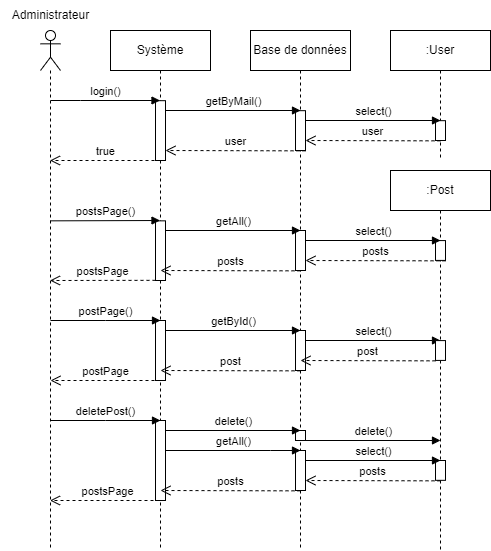

The diagram above was exported from draw.io. Its source (the exported page's mxGraphModel, read from the mxfile embedded in the PNG):
<mxGraphModel dx="1050" dy="541" grid="1" gridSize="10" guides="1" tooltips="1" connect="1" arrows="1" fold="1" page="1" pageScale="1" pageWidth="827" pageHeight="1169" math="0" shadow="0">
  <root>
    <mxCell id="0" />
    <mxCell id="1" parent="0" />
    <mxCell id="iuxFpOpuV-dw5I6PlBJN-1" value="" style="shape=umlLifeline;perimeter=lifelinePerimeter;whiteSpace=wrap;html=1;container=1;dropTarget=0;collapsible=0;recursiveResize=0;outlineConnect=0;portConstraint=eastwest;newEdgeStyle={&quot;edgeStyle&quot;:&quot;elbowEdgeStyle&quot;,&quot;elbow&quot;:&quot;vertical&quot;,&quot;curved&quot;:0,&quot;rounded&quot;:0};participant=umlActor;" parent="1" vertex="1">
      <mxGeometry x="130" y="80" width="20" height="520" as="geometry" />
    </mxCell>
    <mxCell id="iuxFpOpuV-dw5I6PlBJN-2" value="Administrateur" style="text;html=1;align=center;verticalAlign=middle;resizable=0;points=[];autosize=1;strokeColor=none;fillColor=none;" parent="1" vertex="1">
      <mxGeometry x="90" y="50" width="100" height="30" as="geometry" />
    </mxCell>
    <mxCell id="iuxFpOpuV-dw5I6PlBJN-3" value="Système" style="shape=umlLifeline;perimeter=lifelinePerimeter;whiteSpace=wrap;html=1;container=1;dropTarget=0;collapsible=0;recursiveResize=0;outlineConnect=0;portConstraint=eastwest;newEdgeStyle={&quot;edgeStyle&quot;:&quot;elbowEdgeStyle&quot;,&quot;elbow&quot;:&quot;vertical&quot;,&quot;curved&quot;:0,&quot;rounded&quot;:0};" parent="1" vertex="1">
      <mxGeometry x="200" y="80" width="100" height="520" as="geometry" />
    </mxCell>
    <mxCell id="iuxFpOpuV-dw5I6PlBJN-4" value="" style="html=1;points=[];perimeter=orthogonalPerimeter;outlineConnect=0;targetShapes=umlLifeline;portConstraint=eastwest;newEdgeStyle={&quot;edgeStyle&quot;:&quot;elbowEdgeStyle&quot;,&quot;elbow&quot;:&quot;vertical&quot;,&quot;curved&quot;:0,&quot;rounded&quot;:0};" parent="iuxFpOpuV-dw5I6PlBJN-3" vertex="1">
      <mxGeometry x="45" y="190.34" width="10" height="59.66" as="geometry" />
    </mxCell>
    <mxCell id="iuxFpOpuV-dw5I6PlBJN-5" value="" style="html=1;points=[];perimeter=orthogonalPerimeter;outlineConnect=0;targetShapes=umlLifeline;portConstraint=eastwest;newEdgeStyle={&quot;edgeStyle&quot;:&quot;elbowEdgeStyle&quot;,&quot;elbow&quot;:&quot;vertical&quot;,&quot;curved&quot;:0,&quot;rounded&quot;:0};" parent="iuxFpOpuV-dw5I6PlBJN-3" vertex="1">
      <mxGeometry x="45" y="70.17" width="10" height="59.83" as="geometry" />
    </mxCell>
    <mxCell id="iuxFpOpuV-dw5I6PlBJN-6" value="" style="html=1;points=[];perimeter=orthogonalPerimeter;outlineConnect=0;targetShapes=umlLifeline;portConstraint=eastwest;newEdgeStyle={&quot;edgeStyle&quot;:&quot;elbowEdgeStyle&quot;,&quot;elbow&quot;:&quot;vertical&quot;,&quot;curved&quot;:0,&quot;rounded&quot;:0};" parent="iuxFpOpuV-dw5I6PlBJN-3" vertex="1">
      <mxGeometry x="45" y="290" width="10" height="60" as="geometry" />
    </mxCell>
    <mxCell id="iuxFpOpuV-dw5I6PlBJN-7" value="Base de données" style="shape=umlLifeline;perimeter=lifelinePerimeter;whiteSpace=wrap;html=1;container=1;dropTarget=0;collapsible=0;recursiveResize=0;outlineConnect=0;portConstraint=eastwest;newEdgeStyle={&quot;edgeStyle&quot;:&quot;elbowEdgeStyle&quot;,&quot;elbow&quot;:&quot;vertical&quot;,&quot;curved&quot;:0,&quot;rounded&quot;:0};" parent="1" vertex="1">
      <mxGeometry x="340" y="80" width="100" height="520" as="geometry" />
    </mxCell>
    <mxCell id="iuxFpOpuV-dw5I6PlBJN-8" value="" style="html=1;points=[];perimeter=orthogonalPerimeter;outlineConnect=0;targetShapes=umlLifeline;portConstraint=eastwest;newEdgeStyle={&quot;edgeStyle&quot;:&quot;elbowEdgeStyle&quot;,&quot;elbow&quot;:&quot;vertical&quot;,&quot;curved&quot;:0,&quot;rounded&quot;:0};" parent="iuxFpOpuV-dw5I6PlBJN-7" vertex="1">
      <mxGeometry x="45" y="80.17" width="10" height="39.83" as="geometry" />
    </mxCell>
    <mxCell id="iuxFpOpuV-dw5I6PlBJN-9" value="" style="html=1;points=[];perimeter=orthogonalPerimeter;outlineConnect=0;targetShapes=umlLifeline;portConstraint=eastwest;newEdgeStyle={&quot;edgeStyle&quot;:&quot;elbowEdgeStyle&quot;,&quot;elbow&quot;:&quot;vertical&quot;,&quot;curved&quot;:0,&quot;rounded&quot;:0};" parent="iuxFpOpuV-dw5I6PlBJN-7" vertex="1">
      <mxGeometry x="45" y="200" width="10" height="40" as="geometry" />
    </mxCell>
    <mxCell id="iuxFpOpuV-dw5I6PlBJN-10" value="" style="html=1;points=[];perimeter=orthogonalPerimeter;outlineConnect=0;targetShapes=umlLifeline;portConstraint=eastwest;newEdgeStyle={&quot;edgeStyle&quot;:&quot;elbowEdgeStyle&quot;,&quot;elbow&quot;:&quot;vertical&quot;,&quot;curved&quot;:0,&quot;rounded&quot;:0};" parent="iuxFpOpuV-dw5I6PlBJN-7" vertex="1">
      <mxGeometry x="45" y="300" width="10" height="40" as="geometry" />
    </mxCell>
    <mxCell id="iuxFpOpuV-dw5I6PlBJN-11" value="getById()" style="html=1;verticalAlign=bottom;endArrow=block;edgeStyle=elbowEdgeStyle;elbow=vertical;curved=0;rounded=0;" parent="iuxFpOpuV-dw5I6PlBJN-7" edge="1">
      <mxGeometry width="80" relative="1" as="geometry">
        <mxPoint x="-85" y="300" as="sourcePoint" />
        <mxPoint x="50" y="300" as="targetPoint" />
      </mxGeometry>
    </mxCell>
    <mxCell id="iuxFpOpuV-dw5I6PlBJN-12" value="select()" style="html=1;verticalAlign=bottom;endArrow=block;edgeStyle=elbowEdgeStyle;elbow=vertical;curved=0;rounded=0;" parent="iuxFpOpuV-dw5I6PlBJN-7" source="iuxFpOpuV-dw5I6PlBJN-10" edge="1">
      <mxGeometry width="80" relative="1" as="geometry">
        <mxPoint x="60" y="310" as="sourcePoint" />
        <mxPoint x="190" y="310" as="targetPoint" />
      </mxGeometry>
    </mxCell>
    <mxCell id="iuxFpOpuV-dw5I6PlBJN-13" value="post" style="html=1;verticalAlign=bottom;endArrow=open;dashed=1;endSize=8;edgeStyle=elbowEdgeStyle;elbow=vertical;curved=0;rounded=0;" parent="iuxFpOpuV-dw5I6PlBJN-7" edge="1">
      <mxGeometry relative="1" as="geometry">
        <mxPoint x="185" y="330.34000000000003" as="sourcePoint" />
        <mxPoint x="50" y="330" as="targetPoint" />
      </mxGeometry>
    </mxCell>
    <mxCell id="iuxFpOpuV-dw5I6PlBJN-14" value="post" style="html=1;verticalAlign=bottom;endArrow=open;dashed=1;endSize=8;edgeStyle=elbowEdgeStyle;elbow=vertical;curved=0;rounded=0;" parent="iuxFpOpuV-dw5I6PlBJN-7" edge="1">
      <mxGeometry relative="1" as="geometry">
        <mxPoint x="50" y="340.34000000000003" as="sourcePoint" />
        <mxPoint x="-90" y="340" as="targetPoint" />
      </mxGeometry>
    </mxCell>
    <mxCell id="iuxFpOpuV-dw5I6PlBJN-15" value="" style="html=1;points=[];perimeter=orthogonalPerimeter;outlineConnect=0;targetShapes=umlLifeline;portConstraint=eastwest;newEdgeStyle={&quot;edgeStyle&quot;:&quot;elbowEdgeStyle&quot;,&quot;elbow&quot;:&quot;vertical&quot;,&quot;curved&quot;:0,&quot;rounded&quot;:0};" parent="iuxFpOpuV-dw5I6PlBJN-7" vertex="1">
      <mxGeometry x="-95" y="390" width="10" height="80" as="geometry" />
    </mxCell>
    <mxCell id="iuxFpOpuV-dw5I6PlBJN-16" value="" style="html=1;points=[];perimeter=orthogonalPerimeter;outlineConnect=0;targetShapes=umlLifeline;portConstraint=eastwest;newEdgeStyle={&quot;edgeStyle&quot;:&quot;elbowEdgeStyle&quot;,&quot;elbow&quot;:&quot;vertical&quot;,&quot;curved&quot;:0,&quot;rounded&quot;:0};" parent="iuxFpOpuV-dw5I6PlBJN-7" vertex="1">
      <mxGeometry x="45" y="400" width="10" height="10" as="geometry" />
    </mxCell>
    <mxCell id="iuxFpOpuV-dw5I6PlBJN-17" value="delete()" style="html=1;verticalAlign=bottom;endArrow=block;edgeStyle=elbowEdgeStyle;elbow=vertical;curved=0;rounded=0;" parent="iuxFpOpuV-dw5I6PlBJN-7" edge="1">
      <mxGeometry x="0.0074" width="80" relative="1" as="geometry">
        <mxPoint x="-85" y="400" as="sourcePoint" />
        <mxPoint x="50" y="400" as="targetPoint" />
        <mxPoint as="offset" />
      </mxGeometry>
    </mxCell>
    <mxCell id="iuxFpOpuV-dw5I6PlBJN-18" value="delete()" style="html=1;verticalAlign=bottom;endArrow=block;edgeStyle=elbowEdgeStyle;elbow=vertical;curved=0;rounded=0;" parent="iuxFpOpuV-dw5I6PlBJN-7" source="iuxFpOpuV-dw5I6PlBJN-16" edge="1">
      <mxGeometry width="80" relative="1" as="geometry">
        <mxPoint x="60" y="410" as="sourcePoint" />
        <mxPoint x="190" y="410" as="targetPoint" />
      </mxGeometry>
    </mxCell>
    <mxCell id="iuxFpOpuV-dw5I6PlBJN-19" value="posts" style="html=1;verticalAlign=bottom;endArrow=open;dashed=1;endSize=8;edgeStyle=elbowEdgeStyle;elbow=vertical;curved=0;rounded=0;" parent="iuxFpOpuV-dw5I6PlBJN-7" edge="1">
      <mxGeometry relative="1" as="geometry">
        <mxPoint x="50" y="460.34000000000003" as="sourcePoint" />
        <mxPoint x="-90" y="460" as="targetPoint" />
      </mxGeometry>
    </mxCell>
    <mxCell id="iuxFpOpuV-dw5I6PlBJN-20" value="deletePost()" style="html=1;verticalAlign=bottom;endArrow=block;edgeStyle=elbowEdgeStyle;elbow=vertical;curved=0;rounded=0;" parent="iuxFpOpuV-dw5I6PlBJN-7" edge="1">
      <mxGeometry width="80" relative="1" as="geometry">
        <mxPoint x="-200" y="390" as="sourcePoint" />
        <mxPoint x="-90" y="390" as="targetPoint" />
      </mxGeometry>
    </mxCell>
    <mxCell id="iuxFpOpuV-dw5I6PlBJN-21" value="" style="html=1;points=[];perimeter=orthogonalPerimeter;outlineConnect=0;targetShapes=umlLifeline;portConstraint=eastwest;newEdgeStyle={&quot;edgeStyle&quot;:&quot;elbowEdgeStyle&quot;,&quot;elbow&quot;:&quot;vertical&quot;,&quot;curved&quot;:0,&quot;rounded&quot;:0};" parent="iuxFpOpuV-dw5I6PlBJN-7" vertex="1">
      <mxGeometry x="45" y="420" width="10" height="40" as="geometry" />
    </mxCell>
    <mxCell id="iuxFpOpuV-dw5I6PlBJN-22" value=":User" style="shape=umlLifeline;perimeter=lifelinePerimeter;whiteSpace=wrap;html=1;container=1;dropTarget=0;collapsible=0;recursiveResize=0;outlineConnect=0;portConstraint=eastwest;newEdgeStyle={&quot;edgeStyle&quot;:&quot;elbowEdgeStyle&quot;,&quot;elbow&quot;:&quot;vertical&quot;,&quot;curved&quot;:0,&quot;rounded&quot;:0};" parent="1" vertex="1">
      <mxGeometry x="480" y="80" width="100" height="130" as="geometry" />
    </mxCell>
    <mxCell id="iuxFpOpuV-dw5I6PlBJN-23" value="" style="html=1;points=[];perimeter=orthogonalPerimeter;outlineConnect=0;targetShapes=umlLifeline;portConstraint=eastwest;newEdgeStyle={&quot;edgeStyle&quot;:&quot;elbowEdgeStyle&quot;,&quot;elbow&quot;:&quot;vertical&quot;,&quot;curved&quot;:0,&quot;rounded&quot;:0};" parent="iuxFpOpuV-dw5I6PlBJN-22" vertex="1">
      <mxGeometry x="45" y="90.17" width="10" height="19.83" as="geometry" />
    </mxCell>
    <mxCell id="iuxFpOpuV-dw5I6PlBJN-24" value="postsPage()" style="html=1;verticalAlign=bottom;endArrow=block;edgeStyle=elbowEdgeStyle;elbow=vertical;curved=0;rounded=0;" parent="1" edge="1">
      <mxGeometry width="80" relative="1" as="geometry">
        <mxPoint x="140" y="270.34000000000003" as="sourcePoint" />
        <mxPoint x="249.50000000000023" y="270.1733333333334" as="targetPoint" />
      </mxGeometry>
    </mxCell>
    <mxCell id="iuxFpOpuV-dw5I6PlBJN-25" value="login()" style="html=1;verticalAlign=bottom;endArrow=block;edgeStyle=elbowEdgeStyle;elbow=vertical;curved=0;rounded=0;" parent="1" target="iuxFpOpuV-dw5I6PlBJN-3" edge="1">
      <mxGeometry width="80" relative="1" as="geometry">
        <mxPoint x="140" y="150" as="sourcePoint" />
        <mxPoint x="220" y="150" as="targetPoint" />
      </mxGeometry>
    </mxCell>
    <mxCell id="iuxFpOpuV-dw5I6PlBJN-26" value="true" style="html=1;verticalAlign=bottom;endArrow=open;dashed=1;endSize=8;edgeStyle=elbowEdgeStyle;elbow=vertical;curved=0;rounded=0;" parent="1" target="iuxFpOpuV-dw5I6PlBJN-1" edge="1">
      <mxGeometry relative="1" as="geometry">
        <mxPoint x="250" y="210" as="sourcePoint" />
        <mxPoint x="170" y="200.29000000000002" as="targetPoint" />
        <Array as="points">
          <mxPoint x="220" y="210" />
        </Array>
      </mxGeometry>
    </mxCell>
    <mxCell id="iuxFpOpuV-dw5I6PlBJN-27" value="getByMail()" style="html=1;verticalAlign=bottom;endArrow=block;edgeStyle=elbowEdgeStyle;elbow=vertical;curved=0;rounded=0;" parent="1" source="iuxFpOpuV-dw5I6PlBJN-5" edge="1">
      <mxGeometry width="80" relative="1" as="geometry">
        <mxPoint x="260" y="160" as="sourcePoint" />
        <mxPoint x="390" y="160" as="targetPoint" />
      </mxGeometry>
    </mxCell>
    <mxCell id="iuxFpOpuV-dw5I6PlBJN-28" value="select()" style="html=1;verticalAlign=bottom;endArrow=block;edgeStyle=elbowEdgeStyle;elbow=vertical;curved=0;rounded=0;" parent="1" source="iuxFpOpuV-dw5I6PlBJN-8" edge="1">
      <mxGeometry width="80" relative="1" as="geometry">
        <mxPoint x="410" y="170" as="sourcePoint" />
        <mxPoint x="530" y="170" as="targetPoint" />
      </mxGeometry>
    </mxCell>
    <mxCell id="iuxFpOpuV-dw5I6PlBJN-29" value="user" style="html=1;verticalAlign=bottom;endArrow=open;dashed=1;endSize=8;edgeStyle=elbowEdgeStyle;elbow=vertical;curved=0;rounded=0;" parent="1" target="iuxFpOpuV-dw5I6PlBJN-8" edge="1">
      <mxGeometry relative="1" as="geometry">
        <mxPoint x="530" y="190.34000000000003" as="sourcePoint" />
        <mxPoint x="420" y="190.17000000000002" as="targetPoint" />
      </mxGeometry>
    </mxCell>
    <mxCell id="iuxFpOpuV-dw5I6PlBJN-30" value="user" style="html=1;verticalAlign=bottom;endArrow=open;dashed=1;endSize=8;edgeStyle=elbowEdgeStyle;elbow=vertical;curved=0;rounded=0;" parent="1" target="iuxFpOpuV-dw5I6PlBJN-5" edge="1">
      <mxGeometry relative="1" as="geometry">
        <mxPoint x="395" y="200.34000000000003" as="sourcePoint" />
        <mxPoint x="260" y="201" as="targetPoint" />
      </mxGeometry>
    </mxCell>
    <mxCell id="iuxFpOpuV-dw5I6PlBJN-31" value="postsPage" style="html=1;verticalAlign=bottom;endArrow=open;dashed=1;endSize=8;edgeStyle=elbowEdgeStyle;elbow=vertical;curved=0;rounded=0;" parent="1" edge="1">
      <mxGeometry relative="1" as="geometry">
        <mxPoint x="245" y="329.84000000000003" as="sourcePoint" />
        <mxPoint x="139.5" y="329.5" as="targetPoint" />
      </mxGeometry>
    </mxCell>
    <mxCell id="iuxFpOpuV-dw5I6PlBJN-32" value="postPage()" style="html=1;verticalAlign=bottom;endArrow=block;edgeStyle=elbowEdgeStyle;elbow=vertical;curved=0;rounded=0;" parent="1" edge="1">
      <mxGeometry width="80" relative="1" as="geometry">
        <mxPoint x="140" y="370" as="sourcePoint" />
        <mxPoint x="250" y="370" as="targetPoint" />
      </mxGeometry>
    </mxCell>
    <mxCell id="iuxFpOpuV-dw5I6PlBJN-33" value=":Post" style="shape=umlLifeline;perimeter=lifelinePerimeter;whiteSpace=wrap;html=1;container=1;dropTarget=0;collapsible=0;recursiveResize=0;outlineConnect=0;portConstraint=eastwest;newEdgeStyle={&quot;edgeStyle&quot;:&quot;elbowEdgeStyle&quot;,&quot;elbow&quot;:&quot;vertical&quot;,&quot;curved&quot;:0,&quot;rounded&quot;:0};" parent="1" vertex="1">
      <mxGeometry x="480" y="220" width="100" height="380" as="geometry" />
    </mxCell>
    <mxCell id="iuxFpOpuV-dw5I6PlBJN-34" value="" style="html=1;points=[];perimeter=orthogonalPerimeter;outlineConnect=0;targetShapes=umlLifeline;portConstraint=eastwest;newEdgeStyle={&quot;edgeStyle&quot;:&quot;elbowEdgeStyle&quot;,&quot;elbow&quot;:&quot;vertical&quot;,&quot;curved&quot;:0,&quot;rounded&quot;:0};" parent="iuxFpOpuV-dw5I6PlBJN-33" vertex="1">
      <mxGeometry x="45" y="70.08000000000004" width="10" height="19.83" as="geometry" />
    </mxCell>
    <mxCell id="iuxFpOpuV-dw5I6PlBJN-35" value="" style="html=1;points=[];perimeter=orthogonalPerimeter;outlineConnect=0;targetShapes=umlLifeline;portConstraint=eastwest;newEdgeStyle={&quot;edgeStyle&quot;:&quot;elbowEdgeStyle&quot;,&quot;elbow&quot;:&quot;vertical&quot;,&quot;curved&quot;:0,&quot;rounded&quot;:0};" parent="iuxFpOpuV-dw5I6PlBJN-33" vertex="1">
      <mxGeometry x="45" y="170.09000000000003" width="10" height="19.83" as="geometry" />
    </mxCell>
    <mxCell id="iuxFpOpuV-dw5I6PlBJN-36" value="" style="html=1;points=[];perimeter=orthogonalPerimeter;outlineConnect=0;targetShapes=umlLifeline;portConstraint=eastwest;newEdgeStyle={&quot;edgeStyle&quot;:&quot;elbowEdgeStyle&quot;,&quot;elbow&quot;:&quot;vertical&quot;,&quot;curved&quot;:0,&quot;rounded&quot;:0};" parent="iuxFpOpuV-dw5I6PlBJN-33" vertex="1">
      <mxGeometry x="45" y="290" width="10" height="19.83" as="geometry" />
    </mxCell>
    <mxCell id="iuxFpOpuV-dw5I6PlBJN-37" value="postPage" style="html=1;verticalAlign=bottom;endArrow=open;dashed=1;endSize=8;edgeStyle=elbowEdgeStyle;elbow=vertical;curved=0;rounded=0;" parent="1" edge="1">
      <mxGeometry relative="1" as="geometry">
        <mxPoint x="250" y="430" as="sourcePoint" />
        <mxPoint x="140" y="430" as="targetPoint" />
        <Array as="points">
          <mxPoint x="220" y="430" />
        </Array>
      </mxGeometry>
    </mxCell>
    <mxCell id="iuxFpOpuV-dw5I6PlBJN-38" value="getAll()" style="html=1;verticalAlign=bottom;endArrow=block;edgeStyle=elbowEdgeStyle;elbow=vertical;curved=0;rounded=0;" parent="1" source="iuxFpOpuV-dw5I6PlBJN-4" edge="1">
      <mxGeometry width="80" relative="1" as="geometry">
        <mxPoint x="265" y="279.5" as="sourcePoint" />
        <mxPoint x="390" y="280" as="targetPoint" />
        <Array as="points">
          <mxPoint x="390" y="280" />
        </Array>
      </mxGeometry>
    </mxCell>
    <mxCell id="iuxFpOpuV-dw5I6PlBJN-39" value="posts" style="html=1;verticalAlign=bottom;endArrow=open;dashed=1;endSize=8;edgeStyle=elbowEdgeStyle;elbow=vertical;curved=0;rounded=0;" parent="1" edge="1">
      <mxGeometry relative="1" as="geometry">
        <mxPoint x="390" y="320.34000000000003" as="sourcePoint" />
        <mxPoint x="250" y="320" as="targetPoint" />
      </mxGeometry>
    </mxCell>
    <mxCell id="iuxFpOpuV-dw5I6PlBJN-40" value="select()" style="html=1;verticalAlign=bottom;endArrow=block;edgeStyle=elbowEdgeStyle;elbow=vertical;curved=0;rounded=0;" parent="1" source="iuxFpOpuV-dw5I6PlBJN-9" edge="1">
      <mxGeometry width="80" relative="1" as="geometry">
        <mxPoint x="400" y="290" as="sourcePoint" />
        <mxPoint x="530" y="290" as="targetPoint" />
      </mxGeometry>
    </mxCell>
    <mxCell id="iuxFpOpuV-dw5I6PlBJN-41" value="posts" style="html=1;verticalAlign=bottom;endArrow=open;dashed=1;endSize=8;edgeStyle=elbowEdgeStyle;elbow=vertical;curved=0;rounded=0;" parent="1" target="iuxFpOpuV-dw5I6PlBJN-9" edge="1">
      <mxGeometry relative="1" as="geometry">
        <mxPoint x="535" y="310.34000000000003" as="sourcePoint" />
        <mxPoint x="400" y="310" as="targetPoint" />
      </mxGeometry>
    </mxCell>
    <mxCell id="iuxFpOpuV-dw5I6PlBJN-42" value="postsPage" style="html=1;verticalAlign=bottom;endArrow=open;dashed=1;endSize=8;edgeStyle=elbowEdgeStyle;elbow=vertical;curved=0;rounded=0;" parent="1" target="iuxFpOpuV-dw5I6PlBJN-1" edge="1">
      <mxGeometry relative="1" as="geometry">
        <mxPoint x="255" y="550" as="sourcePoint" />
        <mxPoint x="145" y="550" as="targetPoint" />
        <Array as="points">
          <mxPoint x="225" y="550" />
        </Array>
      </mxGeometry>
    </mxCell>
    <mxCell id="iuxFpOpuV-dw5I6PlBJN-43" value="posts" style="html=1;verticalAlign=bottom;endArrow=open;dashed=1;endSize=8;edgeStyle=elbowEdgeStyle;elbow=vertical;curved=0;rounded=0;" parent="1" edge="1">
      <mxGeometry x="0.0049" relative="1" as="geometry">
        <mxPoint x="530" y="530.34" as="sourcePoint" />
        <mxPoint x="395" y="530" as="targetPoint" />
        <mxPoint as="offset" />
      </mxGeometry>
    </mxCell>
    <mxCell id="iuxFpOpuV-dw5I6PlBJN-44" value="getAll()" style="html=1;verticalAlign=bottom;endArrow=block;edgeStyle=elbowEdgeStyle;elbow=vertical;curved=0;rounded=0;" parent="1" source="iuxFpOpuV-dw5I6PlBJN-15" edge="1">
      <mxGeometry width="80" relative="1" as="geometry">
        <mxPoint x="260" y="510" as="sourcePoint" />
        <mxPoint x="390" y="500" as="targetPoint" />
        <Array as="points">
          <mxPoint x="360" y="500" />
        </Array>
      </mxGeometry>
    </mxCell>
    <mxCell id="iuxFpOpuV-dw5I6PlBJN-45" value="select()" style="html=1;verticalAlign=bottom;endArrow=block;edgeStyle=elbowEdgeStyle;elbow=vertical;curved=0;rounded=0;" parent="1" source="iuxFpOpuV-dw5I6PlBJN-21" edge="1">
      <mxGeometry width="80" relative="1" as="geometry">
        <mxPoint x="400" y="508" as="sourcePoint" />
        <mxPoint x="530" y="510" as="targetPoint" />
      </mxGeometry>
    </mxCell>
  </root>
</mxGraphModel>